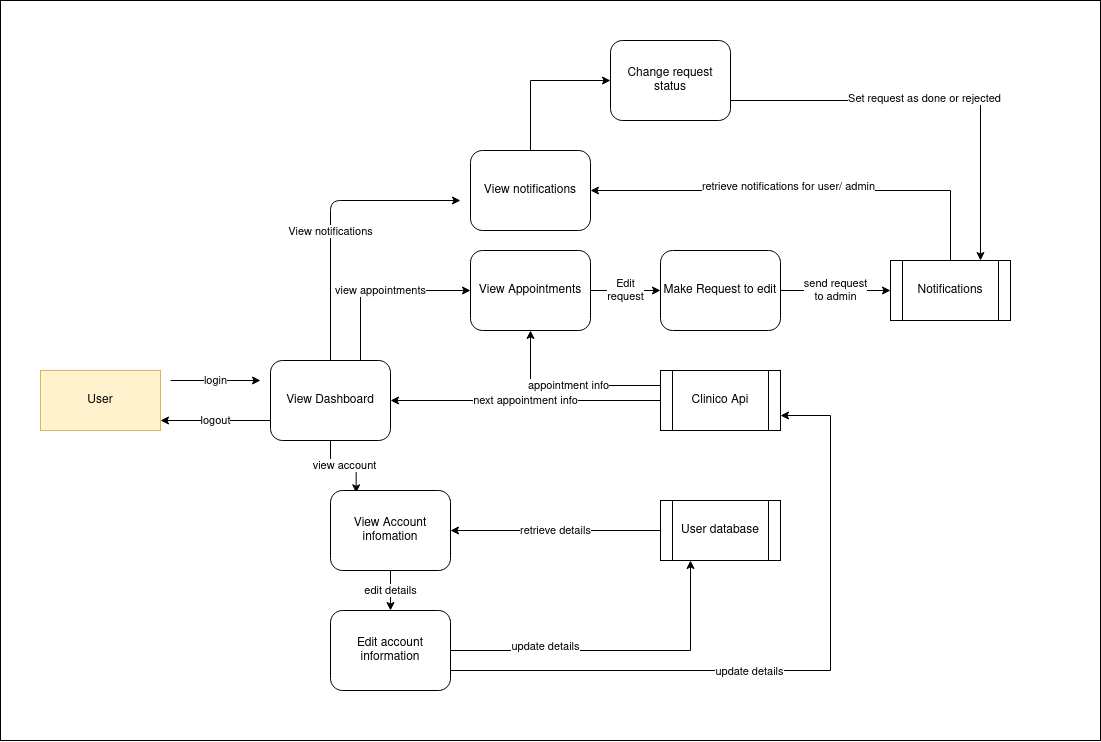

The diagram above was exported from draw.io. Its source (the exported page's mxGraphModel, read from the mxfile embedded in the PNG):
<mxGraphModel dx="918" dy="518" grid="1" gridSize="10" guides="1" tooltips="1" connect="1" arrows="1" fold="1" page="1" pageScale="1" pageWidth="1169" pageHeight="827" math="0" shadow="0">
  <root>
    <mxCell id="0" />
    <mxCell id="1" parent="0" />
    <mxCell id="pbVxSGueE_MNGqoAe8LI-8" value="" style="rounded=0;whiteSpace=wrap;html=1;verticalAlign=middle;" parent="1" vertex="1">
      <mxGeometry x="10" y="10" width="1100" height="740" as="geometry" />
    </mxCell>
    <mxCell id="u16KGttdVBcK3C0yGYlV-1" value="&lt;div&gt;User&lt;/div&gt;" style="rounded=0;whiteSpace=wrap;html=1;fillColor=#fff2cc;strokeColor=#d6b656;" parent="1" vertex="1">
      <mxGeometry x="50" y="380" width="120" height="60" as="geometry" />
    </mxCell>
    <mxCell id="u16KGttdVBcK3C0yGYlV-35" value="retrieve details" style="edgeStyle=orthogonalEdgeStyle;rounded=0;orthogonalLoop=1;jettySize=auto;html=1;entryX=1;entryY=0.5;entryDx=0;entryDy=0;" parent="1" source="u16KGttdVBcK3C0yGYlV-4" target="u16KGttdVBcK3C0yGYlV-17" edge="1">
      <mxGeometry relative="1" as="geometry" />
    </mxCell>
    <mxCell id="u16KGttdVBcK3C0yGYlV-4" value="User database" style="shape=process;whiteSpace=wrap;html=1;backgroundOutline=1;" parent="1" vertex="1">
      <mxGeometry x="670" y="510" width="120" height="60" as="geometry" />
    </mxCell>
    <mxCell id="u16KGttdVBcK3C0yGYlV-43" value="next appointment info" style="edgeStyle=orthogonalEdgeStyle;rounded=0;orthogonalLoop=1;jettySize=auto;html=1;exitX=0;exitY=0.5;exitDx=0;exitDy=0;entryX=1;entryY=0.5;entryDx=0;entryDy=0;" parent="1" source="u16KGttdVBcK3C0yGYlV-5" target="u16KGttdVBcK3C0yGYlV-6" edge="1">
      <mxGeometry relative="1" as="geometry" />
    </mxCell>
    <mxCell id="u16KGttdVBcK3C0yGYlV-46" value="appointment info" style="edgeStyle=orthogonalEdgeStyle;rounded=0;orthogonalLoop=1;jettySize=auto;html=1;exitX=0;exitY=0.25;exitDx=0;exitDy=0;entryX=0.5;entryY=1;entryDx=0;entryDy=0;" parent="1" source="u16KGttdVBcK3C0yGYlV-5" target="u16KGttdVBcK3C0yGYlV-11" edge="1">
      <mxGeometry relative="1" as="geometry" />
    </mxCell>
    <mxCell id="u16KGttdVBcK3C0yGYlV-5" value="Clinico Api" style="shape=process;whiteSpace=wrap;html=1;backgroundOutline=1;" parent="1" vertex="1">
      <mxGeometry x="670" y="380" width="120" height="60" as="geometry" />
    </mxCell>
    <mxCell id="u16KGttdVBcK3C0yGYlV-40" value="&lt;div&gt;view account&lt;/div&gt;" style="edgeStyle=orthogonalEdgeStyle;rounded=0;orthogonalLoop=1;jettySize=auto;html=1;exitX=0.5;exitY=1;exitDx=0;exitDy=0;entryX=0.214;entryY=0.029;entryDx=0;entryDy=0;entryPerimeter=0;" parent="1" source="u16KGttdVBcK3C0yGYlV-6" target="u16KGttdVBcK3C0yGYlV-17" edge="1">
      <mxGeometry relative="1" as="geometry" />
    </mxCell>
    <mxCell id="u16KGttdVBcK3C0yGYlV-45" value="view appointments" style="edgeStyle=orthogonalEdgeStyle;rounded=0;orthogonalLoop=1;jettySize=auto;html=1;exitX=0.75;exitY=0;exitDx=0;exitDy=0;entryX=0;entryY=0.5;entryDx=0;entryDy=0;" parent="1" source="u16KGttdVBcK3C0yGYlV-6" target="u16KGttdVBcK3C0yGYlV-11" edge="1">
      <mxGeometry relative="1" as="geometry">
        <mxPoint x="450" y="300" as="targetPoint" />
      </mxGeometry>
    </mxCell>
    <mxCell id="u16KGttdVBcK3C0yGYlV-6" value="&lt;div&gt;View Dashboard&lt;/div&gt;" style="rounded=1;whiteSpace=wrap;html=1;rounded=1;" parent="1" vertex="1">
      <mxGeometry x="280" y="370" width="120" height="80" as="geometry" />
    </mxCell>
    <mxCell id="u16KGttdVBcK3C0yGYlV-47" value="&lt;div&gt;Edit&lt;/div&gt;&lt;div&gt;request&lt;br&gt;&lt;/div&gt;" style="edgeStyle=orthogonalEdgeStyle;rounded=0;orthogonalLoop=1;jettySize=auto;html=1;exitX=1;exitY=0.5;exitDx=0;exitDy=0;entryX=0;entryY=0.5;entryDx=0;entryDy=0;" parent="1" source="u16KGttdVBcK3C0yGYlV-11" target="u16KGttdVBcK3C0yGYlV-14" edge="1">
      <mxGeometry relative="1" as="geometry" />
    </mxCell>
    <mxCell id="u16KGttdVBcK3C0yGYlV-11" value="&lt;div&gt;View Appointments&lt;/div&gt;" style="rounded=1;whiteSpace=wrap;html=1;" parent="1" vertex="1">
      <mxGeometry x="480" y="260" width="120" height="80" as="geometry" />
    </mxCell>
    <mxCell id="u16KGttdVBcK3C0yGYlV-50" value="&lt;div&gt;send request&lt;/div&gt;&lt;div&gt; to admin&lt;/div&gt;" style="edgeStyle=orthogonalEdgeStyle;rounded=0;orthogonalLoop=1;jettySize=auto;html=1;exitX=1;exitY=0.5;exitDx=0;exitDy=0;entryX=0;entryY=0.5;entryDx=0;entryDy=0;" parent="1" source="u16KGttdVBcK3C0yGYlV-14" target="u16KGttdVBcK3C0yGYlV-48" edge="1">
      <mxGeometry relative="1" as="geometry" />
    </mxCell>
    <mxCell id="u16KGttdVBcK3C0yGYlV-14" value="Make Request to edit" style="rounded=1;whiteSpace=wrap;html=1;" parent="1" vertex="1">
      <mxGeometry x="670" y="260" width="120" height="80" as="geometry" />
    </mxCell>
    <mxCell id="u16KGttdVBcK3C0yGYlV-42" value="&lt;div&gt;edit details&lt;/div&gt;" style="edgeStyle=orthogonalEdgeStyle;rounded=0;orthogonalLoop=1;jettySize=auto;html=1;exitX=0.5;exitY=1;exitDx=0;exitDy=0;entryX=0.5;entryY=0;entryDx=0;entryDy=0;" parent="1" source="u16KGttdVBcK3C0yGYlV-17" target="u16KGttdVBcK3C0yGYlV-18" edge="1">
      <mxGeometry relative="1" as="geometry" />
    </mxCell>
    <mxCell id="u16KGttdVBcK3C0yGYlV-17" value="&lt;div&gt;View Account infomation&lt;/div&gt;" style="rounded=1;whiteSpace=wrap;html=1;rounded=1;" parent="1" vertex="1">
      <mxGeometry x="340" y="500" width="120" height="80" as="geometry" />
    </mxCell>
    <mxCell id="u16KGttdVBcK3C0yGYlV-36" style="edgeStyle=orthogonalEdgeStyle;rounded=0;orthogonalLoop=1;jettySize=auto;html=1;exitX=1;exitY=0.5;exitDx=0;exitDy=0;entryX=0.25;entryY=1;entryDx=0;entryDy=0;" parent="1" source="u16KGttdVBcK3C0yGYlV-18" target="u16KGttdVBcK3C0yGYlV-4" edge="1">
      <mxGeometry relative="1" as="geometry" />
    </mxCell>
    <mxCell id="u16KGttdVBcK3C0yGYlV-44" value="update details" style="edgeLabel;html=1;align=center;verticalAlign=middle;resizable=0;points=[];" parent="u16KGttdVBcK3C0yGYlV-36" vertex="1" connectable="0">
      <mxGeometry x="-0.4239" y="4" relative="1" as="geometry">
        <mxPoint as="offset" />
      </mxGeometry>
    </mxCell>
    <mxCell id="pbVxSGueE_MNGqoAe8LI-5" style="edgeStyle=orthogonalEdgeStyle;rounded=0;orthogonalLoop=1;jettySize=auto;html=1;exitX=1;exitY=0.75;exitDx=0;exitDy=0;entryX=1;entryY=0.75;entryDx=0;entryDy=0;" parent="1" source="u16KGttdVBcK3C0yGYlV-18" target="u16KGttdVBcK3C0yGYlV-5" edge="1">
      <mxGeometry relative="1" as="geometry">
        <mxPoint x="840" y="400" as="targetPoint" />
        <Array as="points">
          <mxPoint x="840" y="680" />
          <mxPoint x="840" y="425" />
        </Array>
      </mxGeometry>
    </mxCell>
    <mxCell id="pbVxSGueE_MNGqoAe8LI-6" value="update details" style="edgeLabel;html=1;align=center;verticalAlign=middle;resizable=0;points=[];" parent="pbVxSGueE_MNGqoAe8LI-5" vertex="1" connectable="0">
      <mxGeometry x="-0.128" y="-1" relative="1" as="geometry">
        <mxPoint as="offset" />
      </mxGeometry>
    </mxCell>
    <mxCell id="u16KGttdVBcK3C0yGYlV-18" value="Edit account information" style="rounded=1;whiteSpace=wrap;html=1;" parent="1" vertex="1">
      <mxGeometry x="340" y="620" width="120" height="80" as="geometry" />
    </mxCell>
    <mxCell id="u16KGttdVBcK3C0yGYlV-38" value="&lt;div&gt;logout&lt;/div&gt;" style="endArrow=classic;html=1;" parent="1" edge="1">
      <mxGeometry width="50" height="50" relative="1" as="geometry">
        <mxPoint x="280" y="430" as="sourcePoint" />
        <mxPoint x="170" y="430" as="targetPoint" />
      </mxGeometry>
    </mxCell>
    <mxCell id="u16KGttdVBcK3C0yGYlV-39" value="login" style="endArrow=classic;html=1;" parent="1" edge="1">
      <mxGeometry width="50" height="50" relative="1" as="geometry">
        <mxPoint x="180" y="390" as="sourcePoint" />
        <mxPoint x="270" y="390" as="targetPoint" />
      </mxGeometry>
    </mxCell>
    <mxCell id="u16KGttdVBcK3C0yGYlV-51" style="edgeStyle=orthogonalEdgeStyle;rounded=0;orthogonalLoop=1;jettySize=auto;html=1;exitX=0.5;exitY=0;exitDx=0;exitDy=0;entryX=1;entryY=0.5;entryDx=0;entryDy=0;" parent="1" source="u16KGttdVBcK3C0yGYlV-48" target="u16KGttdVBcK3C0yGYlV-49" edge="1">
      <mxGeometry relative="1" as="geometry" />
    </mxCell>
    <mxCell id="u16KGttdVBcK3C0yGYlV-52" value="retrieve notifications for user/ admin" style="edgeLabel;html=1;align=center;verticalAlign=middle;resizable=0;points=[];" parent="u16KGttdVBcK3C0yGYlV-51" vertex="1" connectable="0">
      <mxGeometry x="0.0824" y="-4" relative="1" as="geometry">
        <mxPoint as="offset" />
      </mxGeometry>
    </mxCell>
    <mxCell id="u16KGttdVBcK3C0yGYlV-48" value="Notifications" style="shape=process;whiteSpace=wrap;html=1;backgroundOutline=1;" parent="1" vertex="1">
      <mxGeometry x="900" y="270" width="120" height="60" as="geometry" />
    </mxCell>
    <mxCell id="B4HjbVdGClgjzUmtVZ8k-2" style="edgeStyle=orthogonalEdgeStyle;rounded=0;orthogonalLoop=1;jettySize=auto;html=1;exitX=0.5;exitY=0;exitDx=0;exitDy=0;entryX=0;entryY=0.5;entryDx=0;entryDy=0;" parent="1" source="u16KGttdVBcK3C0yGYlV-49" target="B4HjbVdGClgjzUmtVZ8k-1" edge="1">
      <mxGeometry relative="1" as="geometry" />
    </mxCell>
    <mxCell id="u16KGttdVBcK3C0yGYlV-49" value="&lt;div&gt;View notifications&lt;br&gt;&lt;/div&gt;" style="rounded=1;whiteSpace=wrap;html=1;" parent="1" vertex="1">
      <mxGeometry x="480" y="160" width="120" height="80" as="geometry" />
    </mxCell>
    <mxCell id="u16KGttdVBcK3C0yGYlV-53" value="" style="endArrow=classic;html=1;exitX=0.5;exitY=0;exitDx=0;exitDy=0;" parent="1" source="u16KGttdVBcK3C0yGYlV-6" edge="1">
      <mxGeometry width="50" height="50" relative="1" as="geometry">
        <mxPoint x="500" y="440" as="sourcePoint" />
        <mxPoint x="470" y="210" as="targetPoint" />
        <Array as="points">
          <mxPoint x="340" y="210" />
        </Array>
      </mxGeometry>
    </mxCell>
    <mxCell id="u16KGttdVBcK3C0yGYlV-54" value="View notifications" style="edgeLabel;html=1;align=center;verticalAlign=middle;resizable=0;points=[];" parent="u16KGttdVBcK3C0yGYlV-53" vertex="1" connectable="0">
      <mxGeometry x="-0.1072" relative="1" as="geometry">
        <mxPoint as="offset" />
      </mxGeometry>
    </mxCell>
    <mxCell id="B4HjbVdGClgjzUmtVZ8k-3" style="edgeStyle=orthogonalEdgeStyle;rounded=0;orthogonalLoop=1;jettySize=auto;html=1;exitX=1;exitY=0.75;exitDx=0;exitDy=0;entryX=0.75;entryY=0;entryDx=0;entryDy=0;" parent="1" source="B4HjbVdGClgjzUmtVZ8k-1" target="u16KGttdVBcK3C0yGYlV-48" edge="1">
      <mxGeometry relative="1" as="geometry" />
    </mxCell>
    <mxCell id="B4HjbVdGClgjzUmtVZ8k-5" value="Set request as done or rejected" style="edgeLabel;html=1;align=center;verticalAlign=middle;resizable=0;points=[];" parent="B4HjbVdGClgjzUmtVZ8k-3" vertex="1" connectable="0">
      <mxGeometry x="-0.0585" y="2" relative="1" as="geometry">
        <mxPoint as="offset" />
      </mxGeometry>
    </mxCell>
    <mxCell id="B4HjbVdGClgjzUmtVZ8k-1" value="Change request status" style="rounded=1;whiteSpace=wrap;html=1;" parent="1" vertex="1">
      <mxGeometry x="620" y="50" width="120" height="80" as="geometry" />
    </mxCell>
  </root>
</mxGraphModel>